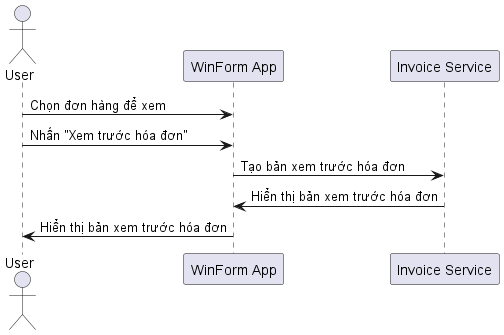

The diagram above was rendered by PlantUML. Its source (embedded in the PNG):
@startuml
actor User
participant "WinForm App" as App
participant "Invoice Service" as InvoiceService

User -> App: Chọn đơn hàng để xem
User -> App: Nhấn "Xem trước hóa đơn"
App -> InvoiceService: Tạo bản xem trước hóa đơn
InvoiceService -> App: Hiển thị bản xem trước hóa đơn
App -> User: Hiển thị bản xem trước hóa đơn
@enduml